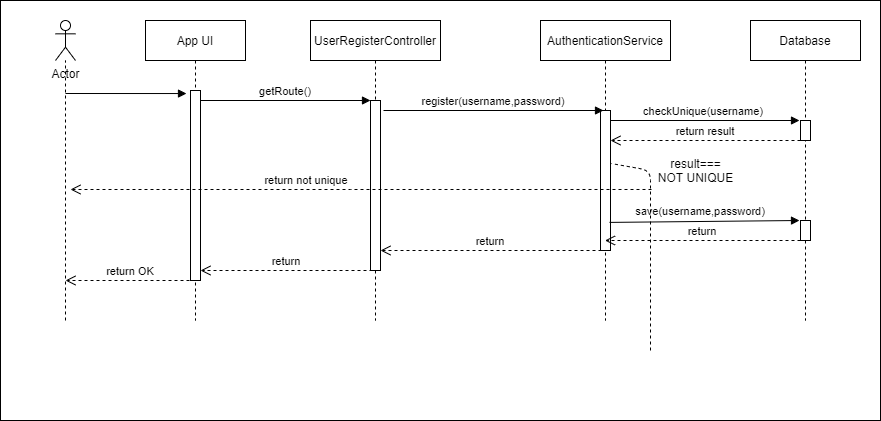

The diagram above was exported from draw.io. Its source (the exported page's mxGraphModel, read from the mxfile embedded in the PNG):
<mxGraphModel dx="868" dy="393" grid="1" gridSize="10" guides="1" tooltips="1" connect="1" arrows="1" fold="1" page="1" pageScale="1" pageWidth="850" pageHeight="1100" math="0" shadow="0">
  <root>
    <mxCell id="0" />
    <mxCell id="1" parent="0" />
    <mxCell id="3nuBFxr9cyL0pnOWT2aG-1" value="App UI" style="shape=umlLifeline;perimeter=lifelinePerimeter;container=1;collapsible=0;recursiveResize=0;rounded=0;shadow=0;strokeWidth=1;" parent="1" vertex="1">
      <mxGeometry x="155" y="80" width="100" height="300" as="geometry" />
    </mxCell>
    <mxCell id="3nuBFxr9cyL0pnOWT2aG-2" value="" style="points=[];perimeter=orthogonalPerimeter;rounded=0;shadow=0;strokeWidth=1;" parent="3nuBFxr9cyL0pnOWT2aG-1" vertex="1">
      <mxGeometry x="45" y="70" width="10" height="190" as="geometry" />
    </mxCell>
    <mxCell id="3nuBFxr9cyL0pnOWT2aG-5" value="UserRegisterController" style="shape=umlLifeline;perimeter=lifelinePerimeter;container=1;collapsible=0;recursiveResize=0;rounded=0;shadow=0;strokeWidth=1;" parent="1" vertex="1">
      <mxGeometry x="320" y="80" width="130" height="300" as="geometry" />
    </mxCell>
    <mxCell id="3nuBFxr9cyL0pnOWT2aG-6" value="" style="points=[];perimeter=orthogonalPerimeter;rounded=0;shadow=0;strokeWidth=1;" parent="3nuBFxr9cyL0pnOWT2aG-5" vertex="1">
      <mxGeometry x="60" y="80" width="10" height="170" as="geometry" />
    </mxCell>
    <mxCell id="3nuBFxr9cyL0pnOWT2aG-7" value="return result" style="verticalAlign=bottom;endArrow=open;dashed=1;endSize=8;shadow=0;strokeWidth=1;exitX=0;exitY=1;exitDx=0;exitDy=0;exitPerimeter=0;" parent="1" source="hHDYwSvn7-SfidMt-QiL-10" target="hHDYwSvn7-SfidMt-QiL-7" edge="1">
      <mxGeometry relative="1" as="geometry">
        <mxPoint x="375" y="236" as="targetPoint" />
      </mxGeometry>
    </mxCell>
    <mxCell id="3nuBFxr9cyL0pnOWT2aG-8" value="getRoute()" style="verticalAlign=bottom;endArrow=block;entryX=0;entryY=0;shadow=0;strokeWidth=1;" parent="1" source="3nuBFxr9cyL0pnOWT2aG-2" target="3nuBFxr9cyL0pnOWT2aG-6" edge="1">
      <mxGeometry relative="1" as="geometry">
        <mxPoint x="310" y="160" as="sourcePoint" />
        <mxPoint as="offset" />
      </mxGeometry>
    </mxCell>
    <mxCell id="hHDYwSvn7-SfidMt-QiL-1" value="Actor" style="shape=umlActor;verticalLabelPosition=bottom;verticalAlign=top;html=1;outlineConnect=0;" vertex="1" parent="1">
      <mxGeometry x="65" y="80" width="20" height="40" as="geometry" />
    </mxCell>
    <mxCell id="hHDYwSvn7-SfidMt-QiL-2" value="" style="endArrow=none;dashed=1;html=1;" edge="1" parent="1" target="hHDYwSvn7-SfidMt-QiL-1">
      <mxGeometry width="50" height="50" relative="1" as="geometry">
        <mxPoint x="75" y="380" as="sourcePoint" />
        <mxPoint x="245" y="270" as="targetPoint" />
      </mxGeometry>
    </mxCell>
    <mxCell id="hHDYwSvn7-SfidMt-QiL-5" value="" style="verticalAlign=bottom;endArrow=block;entryX=-0.4;entryY=0.016;shadow=0;strokeWidth=1;entryDx=0;entryDy=0;entryPerimeter=0;" edge="1" parent="1" target="3nuBFxr9cyL0pnOWT2aG-2">
      <mxGeometry relative="1" as="geometry">
        <mxPoint x="75" y="153" as="sourcePoint" />
        <mxPoint x="390" y="170.0000000000001" as="targetPoint" />
        <mxPoint as="offset" />
        <Array as="points" />
      </mxGeometry>
    </mxCell>
    <mxCell id="hHDYwSvn7-SfidMt-QiL-6" value="AuthenticationService" style="shape=umlLifeline;perimeter=lifelinePerimeter;container=1;collapsible=0;recursiveResize=0;rounded=0;shadow=0;strokeWidth=1;" vertex="1" parent="1">
      <mxGeometry x="550" y="80" width="130" height="300" as="geometry" />
    </mxCell>
    <mxCell id="hHDYwSvn7-SfidMt-QiL-7" value="" style="points=[];perimeter=orthogonalPerimeter;rounded=0;shadow=0;strokeWidth=1;" vertex="1" parent="hHDYwSvn7-SfidMt-QiL-6">
      <mxGeometry x="60" y="90" width="10" height="140" as="geometry" />
    </mxCell>
    <mxCell id="hHDYwSvn7-SfidMt-QiL-8" value="register(username,password)" style="verticalAlign=bottom;endArrow=block;shadow=0;strokeWidth=1;entryX=0.3;entryY=0;entryDx=0;entryDy=0;entryPerimeter=0;" edge="1" parent="1" target="hHDYwSvn7-SfidMt-QiL-7">
      <mxGeometry relative="1" as="geometry">
        <mxPoint x="393" y="170" as="sourcePoint" />
        <mxPoint x="539" y="169" as="targetPoint" />
        <mxPoint as="offset" />
      </mxGeometry>
    </mxCell>
    <mxCell id="hHDYwSvn7-SfidMt-QiL-9" value="Database" style="shape=umlLifeline;perimeter=lifelinePerimeter;container=1;collapsible=0;recursiveResize=0;rounded=0;shadow=0;strokeWidth=1;" vertex="1" parent="1">
      <mxGeometry x="760" y="80" width="110" height="300" as="geometry" />
    </mxCell>
    <mxCell id="hHDYwSvn7-SfidMt-QiL-10" value="" style="points=[];perimeter=orthogonalPerimeter;rounded=0;shadow=0;strokeWidth=1;" vertex="1" parent="hHDYwSvn7-SfidMt-QiL-9">
      <mxGeometry x="50" y="100" width="10" height="20" as="geometry" />
    </mxCell>
    <mxCell id="hHDYwSvn7-SfidMt-QiL-47" value="" style="points=[];perimeter=orthogonalPerimeter;rounded=0;shadow=0;strokeWidth=1;" vertex="1" parent="hHDYwSvn7-SfidMt-QiL-9">
      <mxGeometry x="50" y="200" width="10" height="20" as="geometry" />
    </mxCell>
    <mxCell id="hHDYwSvn7-SfidMt-QiL-11" value="checkUnique(username)" style="verticalAlign=bottom;endArrow=block;shadow=0;strokeWidth=1;entryX=-0.1;entryY=0;entryDx=0;entryDy=0;entryPerimeter=0;" edge="1" parent="1" source="hHDYwSvn7-SfidMt-QiL-7" target="hHDYwSvn7-SfidMt-QiL-10">
      <mxGeometry x="-0.0162" relative="1" as="geometry">
        <mxPoint x="464" y="180" as="sourcePoint" />
        <mxPoint x="618" y="180" as="targetPoint" />
        <mxPoint as="offset" />
      </mxGeometry>
    </mxCell>
    <mxCell id="hHDYwSvn7-SfidMt-QiL-14" value="return" style="verticalAlign=bottom;endArrow=open;dashed=1;endSize=8;shadow=0;strokeWidth=1;exitX=0.1;exitY=1;exitDx=0;exitDy=0;exitPerimeter=0;" edge="1" parent="1" source="hHDYwSvn7-SfidMt-QiL-7" target="3nuBFxr9cyL0pnOWT2aG-6">
      <mxGeometry relative="1" as="geometry">
        <mxPoint x="390" y="286" as="targetPoint" />
        <mxPoint x="225" y="286" as="sourcePoint" />
      </mxGeometry>
    </mxCell>
    <mxCell id="hHDYwSvn7-SfidMt-QiL-15" value="return" style="verticalAlign=bottom;endArrow=open;dashed=1;endSize=8;shadow=0;strokeWidth=1;exitX=0.2;exitY=1;exitDx=0;exitDy=0;exitPerimeter=0;" edge="1" parent="1" source="3nuBFxr9cyL0pnOWT2aG-6" target="3nuBFxr9cyL0pnOWT2aG-2">
      <mxGeometry relative="1" as="geometry">
        <mxPoint x="390" y="286" as="targetPoint" />
        <mxPoint x="305" y="330" as="sourcePoint" />
      </mxGeometry>
    </mxCell>
    <mxCell id="hHDYwSvn7-SfidMt-QiL-16" value="return OK" style="verticalAlign=bottom;endArrow=open;dashed=1;endSize=8;shadow=0;strokeWidth=1;" edge="1" parent="1">
      <mxGeometry relative="1" as="geometry">
        <mxPoint x="75" y="340" as="targetPoint" />
        <mxPoint x="205" y="340" as="sourcePoint" />
        <mxPoint as="offset" />
      </mxGeometry>
    </mxCell>
    <mxCell id="hHDYwSvn7-SfidMt-QiL-19" value="" style="rounded=0;whiteSpace=wrap;html=1;fillColor=none;" vertex="1" parent="1">
      <mxGeometry x="10" y="60" width="880" height="420" as="geometry" />
    </mxCell>
    <mxCell id="hHDYwSvn7-SfidMt-QiL-46" value="return" style="verticalAlign=bottom;endArrow=open;dashed=1;endSize=8;shadow=0;strokeWidth=1;exitX=0;exitY=1;exitDx=0;exitDy=0;exitPerimeter=0;" edge="1" parent="1" source="hHDYwSvn7-SfidMt-QiL-47" target="hHDYwSvn7-SfidMt-QiL-6">
      <mxGeometry relative="1" as="geometry">
        <mxPoint x="621" y="250" as="targetPoint" />
      </mxGeometry>
    </mxCell>
    <mxCell id="hHDYwSvn7-SfidMt-QiL-48" value="save(username,password)" style="verticalAlign=bottom;endArrow=block;shadow=0;strokeWidth=1;entryX=-0.1;entryY=0;entryDx=0;entryDy=0;entryPerimeter=0;exitX=0.531;exitY=0.673;exitDx=0;exitDy=0;exitPerimeter=0;" edge="1" parent="1" target="hHDYwSvn7-SfidMt-QiL-47" source="hHDYwSvn7-SfidMt-QiL-6">
      <mxGeometry x="-0.0422" y="1" relative="1" as="geometry">
        <mxPoint x="623" y="274" as="sourcePoint" />
        <mxPoint x="628" y="190" as="targetPoint" />
        <mxPoint as="offset" />
      </mxGeometry>
    </mxCell>
    <mxCell id="hHDYwSvn7-SfidMt-QiL-50" value="" style="endArrow=none;dashed=1;html=1;entryX=1.1;entryY=0.379;entryDx=0;entryDy=0;entryPerimeter=0;" edge="1" parent="1" target="hHDYwSvn7-SfidMt-QiL-7">
      <mxGeometry width="50" height="50" relative="1" as="geometry">
        <mxPoint x="660" y="410" as="sourcePoint" />
        <mxPoint x="500" y="100" as="targetPoint" />
        <Array as="points">
          <mxPoint x="660" y="230" />
        </Array>
      </mxGeometry>
    </mxCell>
    <mxCell id="hHDYwSvn7-SfidMt-QiL-51" value="result===&lt;br&gt;NOT UNIQUE" style="text;html=1;align=center;verticalAlign=middle;resizable=0;points=[];autosize=1;" vertex="1" parent="1">
      <mxGeometry x="660" y="215" width="90" height="30" as="geometry" />
    </mxCell>
    <mxCell id="hHDYwSvn7-SfidMt-QiL-53" value="return not unique" style="verticalAlign=bottom;endArrow=open;dashed=1;endSize=8;shadow=0;strokeWidth=1;exitX=0.011;exitY=1.133;exitDx=0;exitDy=0;exitPerimeter=0;" edge="1" parent="1" source="hHDYwSvn7-SfidMt-QiL-51">
      <mxGeometry x="0.1881" relative="1" as="geometry">
        <mxPoint x="80" y="249" as="targetPoint" />
        <mxPoint x="392" y="340" as="sourcePoint" />
        <Array as="points">
          <mxPoint x="370" y="249" />
        </Array>
        <mxPoint as="offset" />
      </mxGeometry>
    </mxCell>
  </root>
</mxGraphModel>